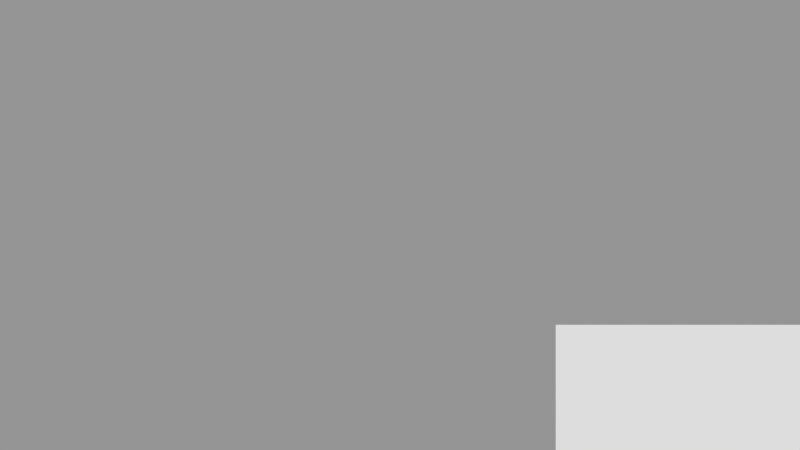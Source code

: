 # Source: battlefield.blend  (saved by Blender 2.69.0; exported with 4.5.12 LTS)
import bpy
from mathutils import Matrix  # noqa: F401  (used for matrix-valued properties, if any)

bpy.ops.wm.read_factory_settings(use_empty=True)
scene = bpy.context.scene
scene.name = 'basicInfo'

# ---- collections
col_collection_1 = bpy.data.collections.new('Collection 1'); scene.collection.children.link(col_collection_1)

# ---- materials (node trees are filled in below, after node groups)
mat_dynamic = bpy.data.materials.new('dynamic')
mat_dynamic.alpha_threshold = 0.0
mat_dynamic.use_transparent_shadow = False
mat_dynamic.preview_render_type = 'CUBE'
mat_dynamic.roughness = 0.5
mat_dynamic.line_color = (0.0, 0.0, 0.0, 1.0)
mat_halfvisible = bpy.data.materials.new('halfVisible')
mat_halfvisible.alpha_threshold = 0.0
mat_halfvisible.use_transparent_shadow = False
mat_halfvisible.roughness = 0.5
mat_halfvisible.line_color = (0.0, 0.0, 0.0, 0.5)
mat_text = bpy.data.materials.new('text')
mat_text.alpha_threshold = 0.0
mat_text.use_transparent_shadow = False
mat_text.roughness = 0.5
mat_text.line_color = (0.0, 0.0, 0.0, 1.0)

# ---- material node trees

# ---- cameras
cam_camera = bpy.data.cameras.new('Camera')
cam_camera.clip_end = 100.0
cam_camera.lens = 35.0
cam_camera.sensor_width = 32.0
cam_camera.sensor_height = 18.0
cam_camera.dof.focus_distance = 0.0
cam_camera.dof.aperture_fstop = 128.0

# ---- meshes
me_basicinfo_icon = bpy.data.meshes.new('basicInfo_icon')
me_basicinfo_icon.from_pydata([(-1.0, -1.0, 0.0), (-1.0, 1.0, 0.0), (1.0, -1.0, 0.0), (1.0, 1.0, 0.0)], [], [(3, 2, 0, 1)])
_uv = me_basicinfo_icon.uv_layers.new(name='UVMap')
_uv.uv.foreach_set('vector', [0.9999, 0.9999, 0.9999, 0.0001, 0.0001, 9.99e-05, 9.99e-05, 0.9999])
me_basicinfo_icon.materials.append(mat_dynamic)
me_basicinfo_icon.use_remesh_preserve_volume = False
me_basicinfo_icon.use_remesh_preserve_attributes = False
me_basicinfo_icon.use_mirror_vertex_groups = False
me_basicinfo_icon.update()
me_basicinfo_backdrop = bpy.data.meshes.new('basicInfo_backdrop')
me_basicinfo_backdrop.from_pydata([(3.725, -1.358, 0.0), (-1.0, -1.358, 0.0), (3.725, 1.0, 0.0), (-1.0, 1.0, 0.0)], [], [(1, 0, 2, 3)])
me_basicinfo_backdrop.materials.append(mat_halfvisible)
me_basicinfo_backdrop.use_remesh_preserve_volume = False
me_basicinfo_backdrop.use_remesh_preserve_attributes = False
me_basicinfo_backdrop.use_mirror_vertex_groups = False
me_basicinfo_backdrop.update()
me_basicinfo_face = bpy.data.meshes.new('basicInfo_face')
me_basicinfo_face.from_pydata([(-1.0, -1.0, 0.0), (-1.0, 1.0, 0.0), (1.0, -1.0, 0.0), (1.0, 1.0, 0.0)], [], [(3, 2, 0, 1)])
_uv = me_basicinfo_face.uv_layers.new(name='UVMap')
_uv.uv.foreach_set('vector', [0.9999, 0.9999, 0.9999, 0.0001, 0.0001, 9.99e-05, 9.99e-05, 0.9999])
me_basicinfo_face.materials.append(mat_dynamic)
me_basicinfo_face.use_remesh_preserve_volume = False
me_basicinfo_face.use_remesh_preserve_attributes = False
me_basicinfo_face.use_mirror_vertex_groups = False
me_basicinfo_face.update()
me_standardtext = bpy.data.meshes.new('standardText')
me_standardtext.from_pydata([(-1.0, 1.0, -2.384e-07), (1.0, 1.0, 3.576e-07), (-1.0, -1.0, -3.576e-07), (1.0, -1.0, 2.384e-07)], [], [(1, 0, 2, 3)])
_uv = me_standardtext.uv_layers.new(name='UVMap')
_uv.uv.foreach_set('vector', [0.09392, 0.9689, 0.007592, 0.9687, 0.007592, 0.8787, 0.09392, 0.8787])
me_standardtext.materials.append(mat_text)
me_standardtext.use_remesh_preserve_volume = False
me_standardtext.use_remesh_preserve_attributes = False
me_standardtext.use_mirror_vertex_groups = False
me_standardtext.update()

# ---- objects
ob_basicinfo_icon = bpy.data.objects.new('basicInfo_icon', me_basicinfo_icon)
ob_basicinfo_backdrop = bpy.data.objects.new('basicInfo_backdrop', me_basicinfo_backdrop)
ob_basicinfo_control = bpy.data.objects.new('basicInfo_control', None)
ob_basicinfo_face = bpy.data.objects.new('basicInfo_face', me_basicinfo_face)
ob_basicinfo_text = bpy.data.objects.new('basicInfo_text', me_standardtext)
ob_camera = bpy.data.objects.new('Camera', cam_camera)

# ---- transforms, parenting, visibility, modifiers, constraints
ob_basicinfo_icon.location = (4.767, -2.563, 60.97)
ob_basicinfo_icon.scale = (0.24, 0.24, 0.24)
ob_basicinfo_icon.hide_render = True
ob_basicinfo_icon.lineart.crease_threshold = 0.0
ob_basicinfo_backdrop.location = (2.918, -2.157, 60.17)
ob_basicinfo_backdrop.scale = (0.8, 0.8, 0.8)
ob_basicinfo_backdrop.lineart.crease_threshold = 0.0
ob_basicinfo_control.location = (0.0, 0.0, 0.0)
ob_basicinfo_control.empty_display_type = 'SPHERE'
ob_basicinfo_control.empty_display_size = 5.0
ob_basicinfo_control.empty_image_offset = (0.0, 0.0)
ob_basicinfo_control.lineart.crease_threshold = 0.0
ob_basicinfo_face.location = (1.969, -2.065, 60.97)
ob_basicinfo_face.scale = (0.8, 0.8, 0.8)
ob_basicinfo_face.hide_render = True
ob_basicinfo_face.lineart.crease_threshold = 0.0
ob_basicinfo_text.location = (2.922, -1.424, 60.97)
ob_basicinfo_text.scale = (0.1084, 0.1084, 0.1084)
ob_basicinfo_text.hide_render = True
ob_basicinfo_text.lineart.crease_threshold = 0.0
ob_camera.location = (0.0, 0.0, 72.07)
ob_camera.lineart.crease_threshold = 0.0

# ---- collection membership
col_collection_1.objects.link(ob_basicinfo_icon)
col_collection_1.objects.link(ob_basicinfo_backdrop)
col_collection_1.objects.link(ob_basicinfo_control)
col_collection_1.objects.link(ob_basicinfo_face)
col_collection_1.objects.link(ob_basicinfo_text)
col_collection_1.objects.link(ob_camera)

# ---- scene / render settings (as saved in the file)
scene.camera = ob_camera
scene.frame_start = 1; scene.frame_end = 250; scene.frame_set(2)
scene.render.engine = 'BLENDER_EEVEE_NEXT'
scene.render.image_settings.color_mode = 'RGB'
scene.render.image_settings.compression = 90
scene.render.image_settings.exr_codec = 'NONE'
scene.render.resolution_percentage = 50
scene.render.dither_intensity = 0.0
scene.render.line_thickness = 0.0
scene.cycles.use_denoising = False
scene.cycles.samples = 10
scene.cycles.sampling_pattern = 'TABULATED_SOBOL'
scene.cycles.light_sampling_threshold = 0.0
scene.cycles.use_adaptive_sampling = False
scene.cycles.use_light_tree = False
scene.cycles.blur_glossy = 0.0
scene.cycles.volume_bounces = 1
scene.cycles.pixel_filter_type = 'GAUSSIAN'
scene.cycles.sample_clamp_indirect = 0.0
scene.view_settings.view_transform = 'Standard'
bpy.context.view_layer.update()

# ---- added for rendering (the .blend has no usable light): sun + grey world if the file has none
light_auto_sun = bpy.data.lights.new('AutoSun', 'SUN')
light_auto_sun.energy = 3.0
light_auto_sun.angle = 0.0523599
ob_auto_sun = bpy.data.objects.new('AutoSun', light_auto_sun)
scene.collection.objects.link(ob_auto_sun)
ob_auto_sun.rotation_euler = (0.872665, 0.174533, 0.523599)
if scene.world is None:
    world_auto = bpy.data.worlds.new('AutoWorld')
    world_auto.color = (0.3, 0.3, 0.3)
    scene.world = world_auto
bpy.context.view_layer.update()
